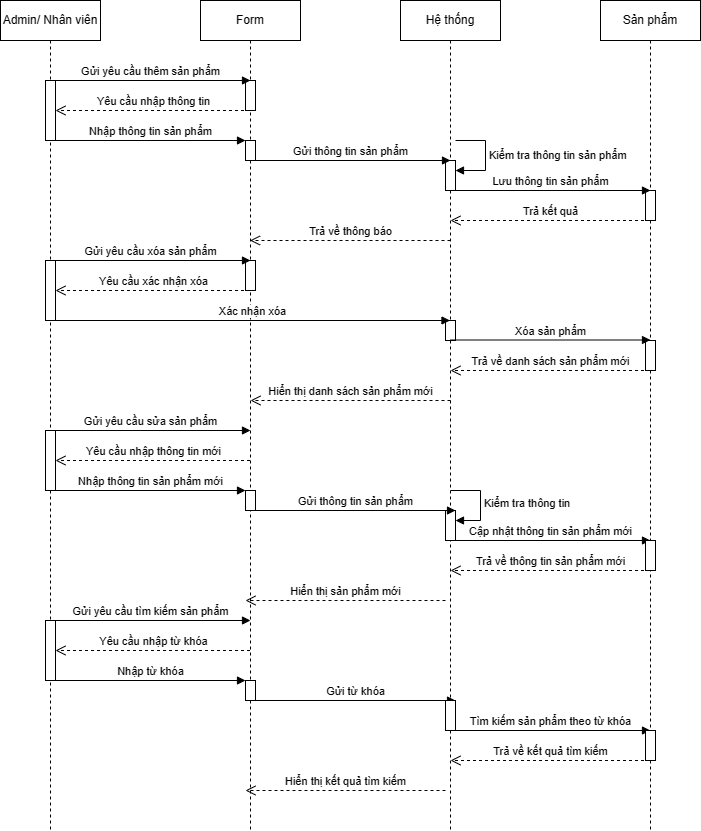

The diagram above was exported from draw.io. Its source (the exported page's mxGraphModel, read from the mxfile embedded in the PNG):
<mxGraphModel dx="1112" dy="465" grid="1" gridSize="10" guides="1" tooltips="1" connect="1" arrows="1" fold="1" page="1" pageScale="1" pageWidth="850" pageHeight="1100" math="0" shadow="0">
  <root>
    <mxCell id="0" />
    <mxCell id="1" parent="0" />
    <mxCell id="faz04e2uqq48X_QeVR2S-1" value="Admin/ Nhân viên" style="shape=umlLifeline;perimeter=lifelinePerimeter;whiteSpace=wrap;html=1;container=1;dropTarget=0;collapsible=0;recursiveResize=0;outlineConnect=0;portConstraint=eastwest;newEdgeStyle={&quot;curved&quot;:0,&quot;rounded&quot;:0};" parent="1" vertex="1">
      <mxGeometry x="40" y="60" width="100" height="830" as="geometry" />
    </mxCell>
    <mxCell id="faz04e2uqq48X_QeVR2S-2" value="" style="html=1;points=[[0,0,0,0,5],[0,1,0,0,-5],[1,0,0,0,5],[1,1,0,0,-5]];perimeter=orthogonalPerimeter;outlineConnect=0;targetShapes=umlLifeline;portConstraint=eastwest;newEdgeStyle={&quot;curved&quot;:0,&quot;rounded&quot;:0};" parent="faz04e2uqq48X_QeVR2S-1" vertex="1">
      <mxGeometry x="45" y="80" width="10" height="60" as="geometry" />
    </mxCell>
    <mxCell id="faz04e2uqq48X_QeVR2S-3" value="" style="html=1;points=[[0,0,0,0,5],[0,1,0,0,-5],[1,0,0,0,5],[1,1,0,0,-5]];perimeter=orthogonalPerimeter;outlineConnect=0;targetShapes=umlLifeline;portConstraint=eastwest;newEdgeStyle={&quot;curved&quot;:0,&quot;rounded&quot;:0};" parent="faz04e2uqq48X_QeVR2S-1" vertex="1">
      <mxGeometry x="45" y="260" width="10" height="60" as="geometry" />
    </mxCell>
    <mxCell id="faz04e2uqq48X_QeVR2S-4" value="Form" style="shape=umlLifeline;perimeter=lifelinePerimeter;whiteSpace=wrap;html=1;container=1;dropTarget=0;collapsible=0;recursiveResize=0;outlineConnect=0;portConstraint=eastwest;newEdgeStyle={&quot;curved&quot;:0,&quot;rounded&quot;:0};" parent="1" vertex="1">
      <mxGeometry x="240" y="60" width="100" height="830" as="geometry" />
    </mxCell>
    <mxCell id="faz04e2uqq48X_QeVR2S-5" value="" style="html=1;points=[[0,0,0,0,5],[0,1,0,0,-5],[1,0,0,0,5],[1,1,0,0,-5]];perimeter=orthogonalPerimeter;outlineConnect=0;targetShapes=umlLifeline;portConstraint=eastwest;newEdgeStyle={&quot;curved&quot;:0,&quot;rounded&quot;:0};" parent="faz04e2uqq48X_QeVR2S-4" vertex="1">
      <mxGeometry x="45" y="80" width="10" height="30" as="geometry" />
    </mxCell>
    <mxCell id="faz04e2uqq48X_QeVR2S-6" value="" style="html=1;points=[[0,0,0,0,5],[0,1,0,0,-5],[1,0,0,0,5],[1,1,0,0,-5]];perimeter=orthogonalPerimeter;outlineConnect=0;targetShapes=umlLifeline;portConstraint=eastwest;newEdgeStyle={&quot;curved&quot;:0,&quot;rounded&quot;:0};" parent="faz04e2uqq48X_QeVR2S-4" vertex="1">
      <mxGeometry x="45" y="140" width="10" height="20" as="geometry" />
    </mxCell>
    <mxCell id="faz04e2uqq48X_QeVR2S-7" value="" style="html=1;points=[[0,0,0,0,5],[0,1,0,0,-5],[1,0,0,0,5],[1,1,0,0,-5]];perimeter=orthogonalPerimeter;outlineConnect=0;targetShapes=umlLifeline;portConstraint=eastwest;newEdgeStyle={&quot;curved&quot;:0,&quot;rounded&quot;:0};" parent="faz04e2uqq48X_QeVR2S-4" vertex="1">
      <mxGeometry x="45" y="260" width="10" height="30" as="geometry" />
    </mxCell>
    <mxCell id="faz04e2uqq48X_QeVR2S-8" value="Hệ thống" style="shape=umlLifeline;perimeter=lifelinePerimeter;whiteSpace=wrap;html=1;container=1;dropTarget=0;collapsible=0;recursiveResize=0;outlineConnect=0;portConstraint=eastwest;newEdgeStyle={&quot;curved&quot;:0,&quot;rounded&quot;:0};" parent="1" vertex="1">
      <mxGeometry x="440" y="60" width="100" height="830" as="geometry" />
    </mxCell>
    <mxCell id="faz04e2uqq48X_QeVR2S-9" value="" style="html=1;points=[[0,0,0,0,5],[0,1,0,0,-5],[1,0,0,0,5],[1,1,0,0,-5]];perimeter=orthogonalPerimeter;outlineConnect=0;targetShapes=umlLifeline;portConstraint=eastwest;newEdgeStyle={&quot;curved&quot;:0,&quot;rounded&quot;:0};" parent="faz04e2uqq48X_QeVR2S-8" vertex="1">
      <mxGeometry x="45" y="160" width="10" height="30" as="geometry" />
    </mxCell>
    <mxCell id="faz04e2uqq48X_QeVR2S-10" value="Kiểm tra thông tin&amp;nbsp;sản phẩm" style="html=1;align=left;spacingLeft=2;endArrow=block;rounded=0;edgeStyle=orthogonalEdgeStyle;curved=0;rounded=0;" parent="faz04e2uqq48X_QeVR2S-8" target="faz04e2uqq48X_QeVR2S-9" edge="1">
      <mxGeometry relative="1" as="geometry">
        <mxPoint x="55" y="140" as="sourcePoint" />
        <Array as="points">
          <mxPoint x="85" y="170" />
        </Array>
      </mxGeometry>
    </mxCell>
    <mxCell id="faz04e2uqq48X_QeVR2S-11" value="" style="html=1;points=[[0,0,0,0,5],[0,1,0,0,-5],[1,0,0,0,5],[1,1,0,0,-5]];perimeter=orthogonalPerimeter;outlineConnect=0;targetShapes=umlLifeline;portConstraint=eastwest;newEdgeStyle={&quot;curved&quot;:0,&quot;rounded&quot;:0};" parent="faz04e2uqq48X_QeVR2S-8" vertex="1">
      <mxGeometry x="45" y="320" width="10" height="20" as="geometry" />
    </mxCell>
    <mxCell id="faz04e2uqq48X_QeVR2S-12" value="" style="html=1;points=[[0,0,0,0,5],[0,1,0,0,-5],[1,0,0,0,5],[1,1,0,0,-5]];perimeter=orthogonalPerimeter;outlineConnect=0;targetShapes=umlLifeline;portConstraint=eastwest;newEdgeStyle={&quot;curved&quot;:0,&quot;rounded&quot;:0};" parent="faz04e2uqq48X_QeVR2S-8" vertex="1">
      <mxGeometry x="45" y="510" width="10" height="30" as="geometry" />
    </mxCell>
    <mxCell id="faz04e2uqq48X_QeVR2S-13" value="Kiểm tra thông tin" style="html=1;align=left;spacingLeft=2;endArrow=block;rounded=0;edgeStyle=orthogonalEdgeStyle;curved=0;rounded=0;" parent="faz04e2uqq48X_QeVR2S-8" target="faz04e2uqq48X_QeVR2S-12" edge="1">
      <mxGeometry relative="1" as="geometry">
        <mxPoint x="50" y="490" as="sourcePoint" />
        <Array as="points">
          <mxPoint x="80" y="520" />
        </Array>
      </mxGeometry>
    </mxCell>
    <mxCell id="faz04e2uqq48X_QeVR2S-32" value="Gửi yêu cầu sửa sản phẩm" style="html=1;verticalAlign=bottom;endArrow=block;curved=0;rounded=0;" parent="faz04e2uqq48X_QeVR2S-8" edge="1">
      <mxGeometry width="80" relative="1" as="geometry">
        <mxPoint x="-350" y="430" as="sourcePoint" />
        <mxPoint x="-150" y="430" as="targetPoint" />
      </mxGeometry>
    </mxCell>
    <mxCell id="faz04e2uqq48X_QeVR2S-31" value="" style="html=1;points=[[0,0,0,0,5],[0,1,0,0,-5],[1,0,0,0,5],[1,1,0,0,-5]];perimeter=orthogonalPerimeter;outlineConnect=0;targetShapes=umlLifeline;portConstraint=eastwest;newEdgeStyle={&quot;curved&quot;:0,&quot;rounded&quot;:0};" parent="faz04e2uqq48X_QeVR2S-8" vertex="1">
      <mxGeometry x="-355" y="430" width="10" height="60" as="geometry" />
    </mxCell>
    <mxCell id="faz04e2uqq48X_QeVR2S-33" value="Yêu cầu nhập thông tin mới" style="html=1;verticalAlign=bottom;endArrow=open;dashed=1;endSize=8;curved=0;rounded=0;" parent="faz04e2uqq48X_QeVR2S-8" edge="1">
      <mxGeometry relative="1" as="geometry">
        <mxPoint x="-150.5" y="460" as="sourcePoint" />
        <mxPoint x="-345" y="460" as="targetPoint" />
        <Array as="points">
          <mxPoint x="-250" y="460" />
        </Array>
      </mxGeometry>
    </mxCell>
    <mxCell id="faz04e2uqq48X_QeVR2S-34" value="Nhập thông tin sản phẩm mới" style="html=1;verticalAlign=bottom;endArrow=block;curved=0;rounded=0;" parent="faz04e2uqq48X_QeVR2S-8" source="faz04e2uqq48X_QeVR2S-31" target="faz04e2uqq48X_QeVR2S-35" edge="1">
      <mxGeometry width="80" relative="1" as="geometry">
        <mxPoint x="-320" y="510" as="sourcePoint" />
        <mxPoint x="-90" y="510" as="targetPoint" />
      </mxGeometry>
    </mxCell>
    <mxCell id="faz04e2uqq48X_QeVR2S-36" value="Gửi thông tin&amp;nbsp;sản phẩm" style="html=1;verticalAlign=bottom;endArrow=block;curved=0;rounded=0;" parent="faz04e2uqq48X_QeVR2S-8" edge="1">
      <mxGeometry width="80" relative="1" as="geometry">
        <mxPoint x="-145" y="510" as="sourcePoint" />
        <mxPoint x="55" y="510" as="targetPoint" />
      </mxGeometry>
    </mxCell>
    <mxCell id="faz04e2uqq48X_QeVR2S-35" value="" style="html=1;points=[[0,0,0,0,5],[0,1,0,0,-5],[1,0,0,0,5],[1,1,0,0,-5]];perimeter=orthogonalPerimeter;outlineConnect=0;targetShapes=umlLifeline;portConstraint=eastwest;newEdgeStyle={&quot;curved&quot;:0,&quot;rounded&quot;:0};" parent="faz04e2uqq48X_QeVR2S-8" vertex="1">
      <mxGeometry x="-155" y="490" width="10" height="20" as="geometry" />
    </mxCell>
    <mxCell id="faz04e2uqq48X_QeVR2S-37" value="Cập nhật thông tin sản phẩm mới" style="html=1;verticalAlign=bottom;endArrow=block;curved=0;rounded=0;" parent="faz04e2uqq48X_QeVR2S-8" edge="1">
      <mxGeometry width="80" relative="1" as="geometry">
        <mxPoint x="50" y="540" as="sourcePoint" />
        <mxPoint x="250" y="540" as="targetPoint" />
      </mxGeometry>
    </mxCell>
    <mxCell id="faz04e2uqq48X_QeVR2S-39" value="Hiển thị sản phẩm mới" style="html=1;verticalAlign=bottom;endArrow=open;dashed=1;endSize=8;curved=0;rounded=0;" parent="faz04e2uqq48X_QeVR2S-8" edge="1">
      <mxGeometry relative="1" as="geometry">
        <mxPoint x="45" y="600" as="sourcePoint" />
        <mxPoint x="-155" y="600" as="targetPoint" />
        <Array as="points" />
      </mxGeometry>
    </mxCell>
    <mxCell id="faz04e2uqq48X_QeVR2S-14" value="Yêu cầu nhập thông tin" style="html=1;verticalAlign=bottom;endArrow=open;dashed=1;endSize=8;curved=0;rounded=0;" parent="1" edge="1">
      <mxGeometry relative="1" as="geometry">
        <mxPoint x="289.5" y="170" as="sourcePoint" />
        <mxPoint x="95" y="170" as="targetPoint" />
        <Array as="points">
          <mxPoint x="190" y="170" />
        </Array>
      </mxGeometry>
    </mxCell>
    <mxCell id="faz04e2uqq48X_QeVR2S-15" value="Nhập thông tin&amp;nbsp;sản phẩm" style="html=1;verticalAlign=bottom;endArrow=block;curved=0;rounded=0;" parent="1" source="faz04e2uqq48X_QeVR2S-2" target="faz04e2uqq48X_QeVR2S-6" edge="1">
      <mxGeometry width="80" relative="1" as="geometry">
        <mxPoint x="120" y="220" as="sourcePoint" />
        <mxPoint x="350" y="220" as="targetPoint" />
      </mxGeometry>
    </mxCell>
    <mxCell id="faz04e2uqq48X_QeVR2S-16" value="Gửi yêu cầu thêm sản phẩm" style="html=1;verticalAlign=bottom;endArrow=block;curved=0;rounded=0;" parent="1" edge="1">
      <mxGeometry width="80" relative="1" as="geometry">
        <mxPoint x="90" y="140" as="sourcePoint" />
        <mxPoint x="290" y="140" as="targetPoint" />
      </mxGeometry>
    </mxCell>
    <mxCell id="faz04e2uqq48X_QeVR2S-17" value="Gửi thông tin&amp;nbsp;sản phẩm" style="html=1;verticalAlign=bottom;endArrow=block;curved=0;rounded=0;" parent="1" edge="1">
      <mxGeometry width="80" relative="1" as="geometry">
        <mxPoint x="290" y="220" as="sourcePoint" />
        <mxPoint x="490" y="220" as="targetPoint" />
      </mxGeometry>
    </mxCell>
    <mxCell id="faz04e2uqq48X_QeVR2S-18" value="Trả kết quả" style="html=1;verticalAlign=bottom;endArrow=open;dashed=1;endSize=8;curved=0;rounded=0;" parent="1" edge="1">
      <mxGeometry relative="1" as="geometry">
        <mxPoint x="689.5" y="280" as="sourcePoint" />
        <mxPoint x="490" y="280" as="targetPoint" />
        <Array as="points">
          <mxPoint x="565" y="280" />
        </Array>
      </mxGeometry>
    </mxCell>
    <mxCell id="faz04e2uqq48X_QeVR2S-19" value="Sản phẩm" style="shape=umlLifeline;perimeter=lifelinePerimeter;whiteSpace=wrap;html=1;container=1;dropTarget=0;collapsible=0;recursiveResize=0;outlineConnect=0;portConstraint=eastwest;newEdgeStyle={&quot;curved&quot;:0,&quot;rounded&quot;:0};" parent="1" vertex="1">
      <mxGeometry x="640" y="60" width="100" height="830" as="geometry" />
    </mxCell>
    <mxCell id="faz04e2uqq48X_QeVR2S-20" value="" style="html=1;points=[[0,0,0,0,5],[0,1,0,0,-5],[1,0,0,0,5],[1,1,0,0,-5]];perimeter=orthogonalPerimeter;outlineConnect=0;targetShapes=umlLifeline;portConstraint=eastwest;newEdgeStyle={&quot;curved&quot;:0,&quot;rounded&quot;:0};" parent="faz04e2uqq48X_QeVR2S-19" vertex="1">
      <mxGeometry x="45" y="190" width="10" height="30" as="geometry" />
    </mxCell>
    <mxCell id="faz04e2uqq48X_QeVR2S-21" value="" style="html=1;points=[[0,0,0,0,5],[0,1,0,0,-5],[1,0,0,0,5],[1,1,0,0,-5]];perimeter=orthogonalPerimeter;outlineConnect=0;targetShapes=umlLifeline;portConstraint=eastwest;newEdgeStyle={&quot;curved&quot;:0,&quot;rounded&quot;:0};" parent="faz04e2uqq48X_QeVR2S-19" vertex="1">
      <mxGeometry x="45" y="340" width="10" height="30" as="geometry" />
    </mxCell>
    <mxCell id="faz04e2uqq48X_QeVR2S-22" value="" style="html=1;points=[[0,0,0,0,5],[0,1,0,0,-5],[1,0,0,0,5],[1,1,0,0,-5]];perimeter=orthogonalPerimeter;outlineConnect=0;targetShapes=umlLifeline;portConstraint=eastwest;newEdgeStyle={&quot;curved&quot;:0,&quot;rounded&quot;:0};" parent="faz04e2uqq48X_QeVR2S-19" vertex="1">
      <mxGeometry x="45" y="540" width="10" height="30" as="geometry" />
    </mxCell>
    <mxCell id="faz04e2uqq48X_QeVR2S-23" value="Trả về thông báo" style="html=1;verticalAlign=bottom;endArrow=open;dashed=1;endSize=8;curved=0;rounded=0;" parent="1" target="faz04e2uqq48X_QeVR2S-4" edge="1">
      <mxGeometry relative="1" as="geometry">
        <mxPoint x="490" y="300" as="sourcePoint" />
        <mxPoint x="295" y="300" as="targetPoint" />
        <Array as="points">
          <mxPoint x="390.5" y="300" />
        </Array>
      </mxGeometry>
    </mxCell>
    <mxCell id="faz04e2uqq48X_QeVR2S-24" value="Lưu thông tin&amp;nbsp;sản phẩm" style="html=1;verticalAlign=bottom;endArrow=block;curved=0;rounded=0;" parent="1" edge="1">
      <mxGeometry width="80" relative="1" as="geometry">
        <mxPoint x="490" y="250" as="sourcePoint" />
        <mxPoint x="690" y="250" as="targetPoint" />
      </mxGeometry>
    </mxCell>
    <mxCell id="faz04e2uqq48X_QeVR2S-25" value="Gửi yêu cầu xóa sản phẩm" style="html=1;verticalAlign=bottom;endArrow=block;curved=0;rounded=0;" parent="1" edge="1">
      <mxGeometry width="80" relative="1" as="geometry">
        <mxPoint x="90" y="320" as="sourcePoint" />
        <mxPoint x="290" y="320" as="targetPoint" />
      </mxGeometry>
    </mxCell>
    <mxCell id="faz04e2uqq48X_QeVR2S-26" value="Yêu cầu xác nhận xóa" style="html=1;verticalAlign=bottom;endArrow=open;dashed=1;endSize=8;curved=0;rounded=0;" parent="1" edge="1">
      <mxGeometry relative="1" as="geometry">
        <mxPoint x="289.5" y="350" as="sourcePoint" />
        <mxPoint x="95" y="350" as="targetPoint" />
        <Array as="points">
          <mxPoint x="190" y="350" />
        </Array>
      </mxGeometry>
    </mxCell>
    <mxCell id="faz04e2uqq48X_QeVR2S-27" value="Xác nhận xóa" style="html=1;verticalAlign=bottom;endArrow=block;curved=0;rounded=0;" parent="1" edge="1">
      <mxGeometry width="80" relative="1" as="geometry">
        <mxPoint x="95" y="380" as="sourcePoint" />
        <mxPoint x="489.5" y="380" as="targetPoint" />
      </mxGeometry>
    </mxCell>
    <mxCell id="faz04e2uqq48X_QeVR2S-28" value="Xóa&amp;nbsp;sản phẩm" style="html=1;verticalAlign=bottom;endArrow=block;curved=0;rounded=0;" parent="1" edge="1">
      <mxGeometry width="80" relative="1" as="geometry">
        <mxPoint x="490" y="399.5" as="sourcePoint" />
        <mxPoint x="690" y="399.5" as="targetPoint" />
      </mxGeometry>
    </mxCell>
    <mxCell id="faz04e2uqq48X_QeVR2S-29" value="Trả về danh sách sản phẩm mới" style="html=1;verticalAlign=bottom;endArrow=open;dashed=1;endSize=8;curved=0;rounded=0;" parent="1" edge="1">
      <mxGeometry relative="1" as="geometry">
        <mxPoint x="689.5" y="430" as="sourcePoint" />
        <mxPoint x="490" y="430" as="targetPoint" />
        <Array as="points">
          <mxPoint x="565" y="430" />
        </Array>
      </mxGeometry>
    </mxCell>
    <mxCell id="faz04e2uqq48X_QeVR2S-30" value="Hiển thị danh sách sản phẩm mới" style="html=1;verticalAlign=bottom;endArrow=open;dashed=1;endSize=8;curved=0;rounded=0;" parent="1" edge="1">
      <mxGeometry relative="1" as="geometry">
        <mxPoint x="490" y="460" as="sourcePoint" />
        <mxPoint x="290" y="460" as="targetPoint" />
        <Array as="points" />
      </mxGeometry>
    </mxCell>
    <mxCell id="faz04e2uqq48X_QeVR2S-38" value="Trả về thông tin sản phẩm mới" style="html=1;verticalAlign=bottom;endArrow=open;dashed=1;endSize=8;curved=0;rounded=0;" parent="1" edge="1">
      <mxGeometry relative="1" as="geometry">
        <mxPoint x="689.5" y="630" as="sourcePoint" />
        <mxPoint x="490" y="630" as="targetPoint" />
        <Array as="points">
          <mxPoint x="565" y="630" />
        </Array>
      </mxGeometry>
    </mxCell>
    <mxCell id="faz04e2uqq48X_QeVR2S-44" value="Gửi yêu cầu tìm kiếm sản phẩm" style="html=1;verticalAlign=bottom;endArrow=block;curved=0;rounded=0;" parent="1" edge="1">
      <mxGeometry width="80" relative="1" as="geometry">
        <mxPoint x="90" y="680" as="sourcePoint" />
        <mxPoint x="290" y="680" as="targetPoint" />
      </mxGeometry>
    </mxCell>
    <mxCell id="faz04e2uqq48X_QeVR2S-45" value="Yêu cầu nhập từ khóa" style="html=1;verticalAlign=bottom;endArrow=open;dashed=1;endSize=8;curved=0;rounded=0;" parent="1" edge="1">
      <mxGeometry relative="1" as="geometry">
        <mxPoint x="289.5" y="710" as="sourcePoint" />
        <mxPoint x="95" y="710" as="targetPoint" />
        <Array as="points" />
      </mxGeometry>
    </mxCell>
    <mxCell id="faz04e2uqq48X_QeVR2S-46" value="Nhập từ khóa" style="html=1;verticalAlign=bottom;endArrow=block;curved=0;rounded=0;" parent="1" source="faz04e2uqq48X_QeVR2S-47" target="faz04e2uqq48X_QeVR2S-48" edge="1">
      <mxGeometry width="80" relative="1" as="geometry">
        <mxPoint x="120" y="760" as="sourcePoint" />
        <mxPoint x="350" y="760" as="targetPoint" />
      </mxGeometry>
    </mxCell>
    <mxCell id="faz04e2uqq48X_QeVR2S-47" value="" style="html=1;points=[[0,0,0,0,5],[0,1,0,0,-5],[1,0,0,0,5],[1,1,0,0,-5]];perimeter=orthogonalPerimeter;outlineConnect=0;targetShapes=umlLifeline;portConstraint=eastwest;newEdgeStyle={&quot;curved&quot;:0,&quot;rounded&quot;:0};" parent="1" vertex="1">
      <mxGeometry x="85" y="680" width="10" height="60" as="geometry" />
    </mxCell>
    <mxCell id="faz04e2uqq48X_QeVR2S-48" value="" style="html=1;points=[[0,0,0,0,5],[0,1,0,0,-5],[1,0,0,0,5],[1,1,0,0,-5]];perimeter=orthogonalPerimeter;outlineConnect=0;targetShapes=umlLifeline;portConstraint=eastwest;newEdgeStyle={&quot;curved&quot;:0,&quot;rounded&quot;:0};" parent="1" vertex="1">
      <mxGeometry x="285" y="740" width="10" height="20" as="geometry" />
    </mxCell>
    <mxCell id="faz04e2uqq48X_QeVR2S-49" value="Gửi từ khóa" style="html=1;verticalAlign=bottom;endArrow=block;curved=0;rounded=0;" parent="1" edge="1">
      <mxGeometry width="80" relative="1" as="geometry">
        <mxPoint x="295" y="760" as="sourcePoint" />
        <mxPoint x="495" y="760" as="targetPoint" />
      </mxGeometry>
    </mxCell>
    <mxCell id="faz04e2uqq48X_QeVR2S-50" value="Hiển thị kết quả tìm kiếm" style="html=1;verticalAlign=bottom;endArrow=open;dashed=1;endSize=8;curved=0;rounded=0;" parent="1" edge="1">
      <mxGeometry relative="1" as="geometry">
        <mxPoint x="485" y="850" as="sourcePoint" />
        <mxPoint x="285" y="850" as="targetPoint" />
        <Array as="points" />
      </mxGeometry>
    </mxCell>
    <mxCell id="faz04e2uqq48X_QeVR2S-52" value="" style="html=1;points=[[0,0,0,0,5],[0,1,0,0,-5],[1,0,0,0,5],[1,1,0,0,-5]];perimeter=orthogonalPerimeter;outlineConnect=0;targetShapes=umlLifeline;portConstraint=eastwest;newEdgeStyle={&quot;curved&quot;:0,&quot;rounded&quot;:0};" parent="1" vertex="1">
      <mxGeometry x="485" y="760" width="10" height="30" as="geometry" />
    </mxCell>
    <mxCell id="faz04e2uqq48X_QeVR2S-53" value="Tìm kiếm sản phẩm theo từ khóa" style="html=1;verticalAlign=bottom;endArrow=block;curved=0;rounded=0;" parent="1" edge="1">
      <mxGeometry width="80" relative="1" as="geometry">
        <mxPoint x="490" y="790" as="sourcePoint" />
        <mxPoint x="690" y="790" as="targetPoint" />
      </mxGeometry>
    </mxCell>
    <mxCell id="faz04e2uqq48X_QeVR2S-54" value="Trả về kết quả tìm kiếm" style="html=1;verticalAlign=bottom;endArrow=open;dashed=1;endSize=8;curved=0;rounded=0;" parent="1" edge="1">
      <mxGeometry relative="1" as="geometry">
        <mxPoint x="689.5" y="820" as="sourcePoint" />
        <mxPoint x="490" y="820" as="targetPoint" />
        <Array as="points" />
      </mxGeometry>
    </mxCell>
    <mxCell id="faz04e2uqq48X_QeVR2S-55" value="" style="html=1;points=[[0,0,0,0,5],[0,1,0,0,-5],[1,0,0,0,5],[1,1,0,0,-5]];perimeter=orthogonalPerimeter;outlineConnect=0;targetShapes=umlLifeline;portConstraint=eastwest;newEdgeStyle={&quot;curved&quot;:0,&quot;rounded&quot;:0};" parent="1" vertex="1">
      <mxGeometry x="685" y="790" width="10" height="30" as="geometry" />
    </mxCell>
  </root>
</mxGraphModel>